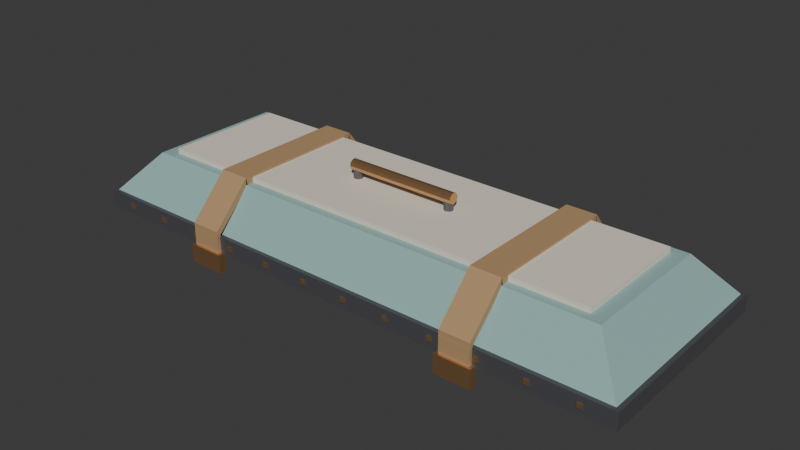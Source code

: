# Source: backpack_lid.blend  (saved by Blender 5.3.31; exported with 4.5.12 LTS)
import bpy
from mathutils import Matrix  # noqa: F401  (used for matrix-valued properties, if any)

bpy.ops.wm.read_factory_settings(use_empty=True)
scene = bpy.context.scene
scene.name = 'Scene'

# ---- collections
col_collection = bpy.data.collections.new('Collection'); scene.collection.children.link(col_collection)

# ---- materials (node trees are filled in below, after node groups)
mat_irondark = bpy.data.materials.new('IronDark')
mat_irondark.use_backface_culling = True
mat_irondark.diffuse_color = (0.17, 0.17, 0.19, 1.0)
mat_copper = bpy.data.materials.new('Copper')
mat_copper.use_backface_culling = True
mat_copper.diffuse_color = (0.78, 0.45, 0.22, 1.0)
mat_paint = bpy.data.materials.new('Paint')
mat_paint.use_backface_culling = True
mat_paint.diffuse_color = (0.29, 0.47, 0.45, 1.0)
mat_wallcream = bpy.data.materials.new('WallCream')
mat_wallcream.use_backface_culling = True
mat_wallcream.diffuse_color = (0.8, 0.74, 0.62, 1.0)
mat_wood = bpy.data.materials.new('Wood')
mat_wood.use_backface_culling = True
mat_wood.diffuse_color = (0.45, 0.28, 0.14, 1.0)
mat_iron = bpy.data.materials.new('Iron')
mat_iron.use_backface_culling = True
mat_iron.diffuse_color = (0.42, 0.43, 0.46, 1.0)

# ---- material node trees
mat_irondark.use_nodes = True; mat_irondark.node_tree.nodes.clear()
_N = mat_irondark.node_tree.nodes; _L = mat_irondark.node_tree.links
n0 = _N.new('ShaderNodeBsdfPrincipled'); n0.name = 'Principled BSDF'; n0.location = (-200, 100)
n0.inputs[0].default_value = (0.17, 0.17, 0.19, 1.0)
n0.inputs[1].default_value = 0.7
n0.inputs[2].default_value = 0.55
n0.inputs[10].default_value = 0.005
n1 = _N.new('ShaderNodeOutputMaterial'); n1.name = 'Material Output'; n1.location = (200, 100)
_L.new(n0.outputs[0], n1.inputs[0])
n1.is_active_output = True
mat_copper.use_nodes = True; mat_copper.node_tree.nodes.clear()
_N = mat_copper.node_tree.nodes; _L = mat_copper.node_tree.links
n0 = _N.new('ShaderNodeBsdfPrincipled'); n0.name = 'Principled BSDF'; n0.location = (-200, 100)
n0.inputs[0].default_value = (0.78, 0.45, 0.22, 1.0)
n0.inputs[1].default_value = 0.9
n0.inputs[2].default_value = 0.35
n0.inputs[10].default_value = 0.005
n1 = _N.new('ShaderNodeOutputMaterial'); n1.name = 'Material Output'; n1.location = (200, 100)
_L.new(n0.outputs[0], n1.inputs[0])
n1.is_active_output = True
mat_paint.use_nodes = True; mat_paint.node_tree.nodes.clear()
_N = mat_paint.node_tree.nodes; _L = mat_paint.node_tree.links
n0 = _N.new('ShaderNodeBsdfPrincipled'); n0.name = 'Principled BSDF'; n0.location = (-200, 100)
n0.inputs[0].default_value = (0.29, 0.47, 0.45, 1.0)
n0.inputs[2].default_value = 0.75
n0.inputs[10].default_value = 0.005
n1 = _N.new('ShaderNodeOutputMaterial'); n1.name = 'Material Output'; n1.location = (200, 100)
_L.new(n0.outputs[0], n1.inputs[0])
n1.is_active_output = True
mat_wallcream.use_nodes = True; mat_wallcream.node_tree.nodes.clear()
_N = mat_wallcream.node_tree.nodes; _L = mat_wallcream.node_tree.links
n0 = _N.new('ShaderNodeBsdfPrincipled'); n0.name = 'Principled BSDF'; n0.location = (-200, 100)
n0.inputs[0].default_value = (0.8, 0.74, 0.62, 1.0)
n0.inputs[2].default_value = 0.75
n0.inputs[10].default_value = 0.005
n1 = _N.new('ShaderNodeOutputMaterial'); n1.name = 'Material Output'; n1.location = (200, 100)
_L.new(n0.outputs[0], n1.inputs[0])
n1.is_active_output = True
mat_wood.use_nodes = True; mat_wood.node_tree.nodes.clear()
_N = mat_wood.node_tree.nodes; _L = mat_wood.node_tree.links
n0 = _N.new('ShaderNodeBsdfPrincipled'); n0.name = 'Principled BSDF'; n0.location = (-200, 100)
n0.inputs[0].default_value = (0.45, 0.28, 0.14, 1.0)
n0.inputs[2].default_value = 0.75
n0.inputs[10].default_value = 0.005
n1 = _N.new('ShaderNodeOutputMaterial'); n1.name = 'Material Output'; n1.location = (200, 100)
_L.new(n0.outputs[0], n1.inputs[0])
n1.is_active_output = True
mat_iron.use_nodes = True; mat_iron.node_tree.nodes.clear()
_N = mat_iron.node_tree.nodes; _L = mat_iron.node_tree.links
n0 = _N.new('ShaderNodeBsdfPrincipled'); n0.name = 'Principled BSDF'; n0.location = (-200, 100)
n0.inputs[0].default_value = (0.42, 0.43, 0.46, 1.0)
n0.inputs[1].default_value = 0.8
n0.inputs[2].default_value = 0.45
n0.inputs[10].default_value = 0.005
n1 = _N.new('ShaderNodeOutputMaterial'); n1.name = 'Material Output'; n1.location = (200, 100)
_L.new(n0.outputs[0], n1.inputs[0])
n1.is_active_output = True

# ---- world
world_world = bpy.data.worlds.new('World'); scene.world = world_world
world_world.use_nodes = True; world_world.node_tree.nodes.clear()
_N = world_world.node_tree.nodes; _L = world_world.node_tree.links
n0 = _N.new('ShaderNodeOutputWorld'); n0.name = 'World Output'; n0.location = (200, 100)
n1 = _N.new('ShaderNodeBackground'); n1.name = 'Background'; n1.location = (-200, 100)
n1.inputs[0].default_value = (0.05088, 0.05088, 0.05088, 1.0)
_L.new(n1.outputs[0], n0.inputs[0])
n0.is_active_output = True
world_world.color = (0.05088, 0.05088, 0.05088)
world_world.sun_shadow_jitter_overblur = 0.0

# ---- meshes
me_backpacklid = bpy.data.meshes.new('BackpackLid')
me_backpacklid.from_pydata([(-1.64, -1.16, -0.025), (-1.64, -1.16, 0.075), (-1.64, 0.06, -0.025), (-1.64, 0.06, 0.075), (1.64, -1.16, -0.025), (1.64, -1.16, 0.075), (1.64, 0.06, -0.025), (1.64, 0.06, 0.075), (-1.473, -1.166, 0.012), (-1.473, -1.166, 0.038), (-1.473, -1.16, 0.012), (-1.473, -1.16, 0.038), (-1.447, -1.166, 0.012), (-1.447, -1.166, 0.038), (-1.447, -1.16, 0.012), (-1.447, -1.16, 0.038), (-1.208, -1.166, 0.012), (-1.208, -1.166, 0.038), (-1.208, -1.16, 0.012), (-1.208, -1.16, 0.038), (-1.182, -1.166, 0.012), (-1.182, -1.166, 0.038), (-1.182, -1.16, 0.012), (-1.182, -1.16, 0.038), (-0.9421, -1.166, 0.012), (-0.9421, -1.166, 0.038), (-0.9421, -1.16, 0.012), (-0.9421, -1.16, 0.038), (-0.9161, -1.166, 0.012), (-0.9161, -1.166, 0.038), (-0.9161, -1.16, 0.012), (-0.9161, -1.16, 0.038), (-0.6766, -1.166, 0.012), (-0.6766, -1.166, 0.038), (-0.6766, -1.16, 0.012), (-0.6766, -1.16, 0.038), (-0.6506, -1.166, 0.012), (-0.6506, -1.166, 0.038), (-0.6506, -1.16, 0.012), (-0.6506, -1.16, 0.038), (-0.4112, -1.166, 0.012), (-0.4112, -1.166, 0.038), (-0.4112, -1.16, 0.012), (-0.4112, -1.16, 0.038), (-0.3852, -1.166, 0.012), (-0.3852, -1.166, 0.038), (-0.3852, -1.16, 0.012), (-0.3852, -1.16, 0.038), (-0.1457, -1.166, 0.012), (-0.1457, -1.166, 0.038), (-0.1457, -1.16, 0.012), (-0.1457, -1.16, 0.038), (-0.1197, -1.166, 0.012), (-0.1197, -1.166, 0.038), (-0.1197, -1.16, 0.012), (-0.1197, -1.16, 0.038), (0.1197, -1.166, 0.012), (0.1197, -1.166, 0.038), (0.1197, -1.16, 0.012), (0.1197, -1.16, 0.038), (0.1457, -1.166, 0.012), (0.1457, -1.166, 0.038), (0.1457, -1.16, 0.012), (0.1457, -1.16, 0.038), (0.3852, -1.166, 0.012), (0.3852, -1.166, 0.038), (0.3852, -1.16, 0.012), (0.3852, -1.16, 0.038), (0.4112, -1.166, 0.012), (0.4112, -1.166, 0.038), (0.4112, -1.16, 0.012), (0.4112, -1.16, 0.038), (0.6506, -1.166, 0.012), (0.6506, -1.166, 0.038), (0.6506, -1.16, 0.012), (0.6506, -1.16, 0.038), (0.6766, -1.166, 0.012), (0.6766, -1.166, 0.038), (0.6766, -1.16, 0.012), (0.6766, -1.16, 0.038), (0.9161, -1.166, 0.012), (0.9161, -1.166, 0.038), (0.9161, -1.16, 0.012), (0.9161, -1.16, 0.038), (0.9421, -1.166, 0.012), (0.9421, -1.166, 0.038), (0.9421, -1.16, 0.012), (0.9421, -1.16, 0.038), (1.182, -1.166, 0.012), (1.182, -1.166, 0.038), (1.182, -1.16, 0.012), (1.182, -1.16, 0.038), (1.208, -1.166, 0.012), (1.208, -1.166, 0.038), (1.208, -1.16, 0.012), (1.208, -1.16, 0.038), (1.447, -1.166, 0.012), (1.447, -1.166, 0.038), (1.447, -1.16, 0.012), (1.447, -1.16, 0.038), (1.473, -1.166, 0.012), (1.473, -1.166, 0.038), (1.473, -1.16, 0.012), (1.473, -1.16, 0.038), (-1.615, -1.135, 0.075), (1.615, -1.135, 0.075), (1.615, 0.035, 0.075), (-1.615, 0.035, 0.075), (-1.415, -0.955, 0.3), (1.415, -0.955, 0.3), (1.415, -0.145, 0.3), (-1.415, -0.145, 0.3), (-1.335, -0.905, 0.3), (-1.335, -0.905, 0.33), (-1.335, -0.195, 0.3), (-1.335, -0.195, 0.33), (1.335, -0.905, 0.3), (1.335, -0.905, 0.33), (1.335, -0.195, 0.3), (1.335, -0.195, 0.33), (-0.908, -0.955, 0.298), (-0.908, -0.955, 0.342), (-0.908, -0.145, 0.298), (-0.908, -0.145, 0.342), (-0.732, -0.955, 0.298), (-0.732, -0.955, 0.342), (-0.732, -0.145, 0.298), (-0.732, -0.145, 0.342), (-0.908, -1.18, 0.065), (-0.908, -0.945, 0.298), (-0.908, -0.955, 0.342), (-0.908, -1.18, 0.11), (-0.732, -1.18, 0.065), (-0.732, -0.945, 0.298), (-0.732, -0.955, 0.342), (-0.732, -1.18, 0.11), (-0.908, -0.155, 0.298), (-0.908, 0.04, 0.07), (-0.908, 0.04, 0.115), (-0.908, -0.145, 0.342), (-0.732, -0.155, 0.298), (-0.732, 0.04, 0.07), (-0.732, 0.04, 0.115), (-0.732, -0.145, 0.342), (-0.906, -1.182, -0.1), (-0.906, -1.182, 0.08), (-0.906, -1.154, -0.1), (-0.906, -1.154, 0.08), (-0.734, -1.182, -0.1), (-0.734, -1.182, 0.08), (-0.734, -1.154, -0.1), (-0.734, -1.154, 0.08), (-0.925, -1.196, -0.125), (-0.925, -1.196, -0.015), (-0.925, -1.15, -0.125), (-0.925, -1.15, -0.015), (-0.715, -1.196, -0.125), (-0.715, -1.196, -0.015), (-0.715, -1.15, -0.125), (-0.715, -1.15, -0.015), (0.732, -0.955, 0.298), (0.732, -0.955, 0.342), (0.732, -0.145, 0.298), (0.732, -0.145, 0.342), (0.908, -0.955, 0.298), (0.908, -0.955, 0.342), (0.908, -0.145, 0.298), (0.908, -0.145, 0.342), (0.732, -1.18, 0.065), (0.732, -0.945, 0.298), (0.732, -0.955, 0.342), (0.732, -1.18, 0.11), (0.908, -1.18, 0.065), (0.908, -0.945, 0.298), (0.908, -0.955, 0.342), (0.908, -1.18, 0.11), (0.732, -0.155, 0.298), (0.732, 0.04, 0.07), (0.732, 0.04, 0.115), (0.732, -0.145, 0.342), (0.908, -0.155, 0.298), (0.908, 0.04, 0.07), (0.908, 0.04, 0.115), (0.908, -0.145, 0.342), (0.734, -1.182, -0.1), (0.734, -1.182, 0.08), (0.734, -1.154, -0.1), (0.734, -1.154, 0.08), (0.906, -1.182, -0.1), (0.906, -1.182, 0.08), (0.906, -1.154, -0.1), (0.906, -1.154, 0.08), (0.715, -1.196, -0.125), (0.715, -1.196, -0.015), (0.715, -1.15, -0.125), (0.715, -1.15, -0.015), (0.925, -1.196, -0.125), (0.925, -1.196, -0.015), (0.925, -1.15, -0.125), (0.925, -1.15, -0.015), (-0.3, -0.524, 0.325), (-0.3, -0.524, 0.4), (-0.2816, -0.5316, 0.325), (-0.2816, -0.5316, 0.4), (-0.274, -0.55, 0.325), (-0.274, -0.55, 0.4), (-0.2816, -0.5684, 0.325), (-0.2816, -0.5684, 0.4), (-0.3, -0.576, 0.325), (-0.3, -0.576, 0.4), (-0.3184, -0.5684, 0.325), (-0.3184, -0.5684, 0.4), (-0.326, -0.55, 0.325), (-0.326, -0.55, 0.4), (-0.3184, -0.5316, 0.325), (-0.3184, -0.5316, 0.4), (0.3, -0.524, 0.325), (0.3, -0.524, 0.4), (0.3184, -0.5316, 0.325), (0.3184, -0.5316, 0.4), (0.326, -0.55, 0.325), (0.326, -0.55, 0.4), (0.3184, -0.5684, 0.325), (0.3184, -0.5684, 0.4), (0.3, -0.576, 0.325), (0.3, -0.576, 0.4), (0.2816, -0.5684, 0.325), (0.2816, -0.5684, 0.4), (0.274, -0.55, 0.325), (0.274, -0.55, 0.4), (0.2816, -0.5316, 0.325), (0.2816, -0.5316, 0.4), (-0.33, -0.518, 0.4), (0.33, -0.518, 0.4), (-0.33, -0.5241, 0.3812), (0.33, -0.5241, 0.3812), (-0.33, -0.5401, 0.3696), (0.33, -0.5401, 0.3696), (-0.33, -0.5599, 0.3696), (0.33, -0.5599, 0.3696), (-0.33, -0.5759, 0.3812), (0.33, -0.5759, 0.3812), (-0.33, -0.582, 0.4), (0.33, -0.582, 0.4), (-0.33, -0.5759, 0.4188), (0.33, -0.5759, 0.4188), (-0.33, -0.5599, 0.4304), (0.33, -0.5599, 0.4304), (-0.33, -0.5401, 0.4304), (0.33, -0.5401, 0.4304), (-0.33, -0.5241, 0.4188), (0.33, -0.5241, 0.4188), (-1.34, 0.056, -3.423e-09), (-1.14, 0.056, 3.423e-09), (-1.34, 0.0453, -0.03292), (-1.14, 0.0453, -0.03292), (-1.34, 0.0173, -0.05326), (-1.14, 0.0173, -0.05326), (-1.34, -0.0173, -0.05326), (-1.14, -0.0173, -0.05326), (-1.34, -0.0453, -0.03292), (-1.14, -0.0453, -0.03292), (-1.34, -0.056, -3.423e-09), (-1.14, -0.056, 3.423e-09), (-1.34, -0.0453, 0.03292), (-1.14, -0.0453, 0.03292), (-1.34, -0.0173, 0.05326), (-1.14, -0.0173, 0.05326), (-1.34, 0.0173, 0.05326), (-1.14, 0.0173, 0.05326), (-1.34, 0.0453, 0.03292), (-1.14, 0.0453, 0.03292), (-1.345, 0.03, -3.594e-09), (-1.135, 0.03, 3.594e-09), (-1.345, 0.02121, -0.02121), (-1.135, 0.02121, -0.02121), (-1.345, 0.0, -0.03), (-1.135, 0.0, -0.03), (-1.345, -0.02121, -0.02121), (-1.135, -0.02121, -0.02121), (-1.345, -0.03, -3.594e-09), (-1.135, -0.03, 3.594e-09), (-1.345, -0.02121, 0.02121), (-1.135, -0.02121, 0.02121), (-1.345, 0.0, 0.03), (-1.135, 0.0, 0.03), (-1.345, 0.02121, 0.02121), (-1.135, 0.02121, 0.02121), (-0.78, 0.056, -3.423e-09), (-0.58, 0.056, 3.423e-09), (-0.78, 0.0453, -0.03292), (-0.58, 0.0453, -0.03292), (-0.78, 0.0173, -0.05326), (-0.58, 0.0173, -0.05326), (-0.78, -0.0173, -0.05326), (-0.58, -0.0173, -0.05326), (-0.78, -0.0453, -0.03292), (-0.58, -0.0453, -0.03292), (-0.78, -0.056, -3.423e-09), (-0.58, -0.056, 3.423e-09), (-0.78, -0.0453, 0.03292), (-0.58, -0.0453, 0.03292), (-0.78, -0.0173, 0.05326), (-0.58, -0.0173, 0.05326), (-0.78, 0.0173, 0.05326), (-0.58, 0.0173, 0.05326), (-0.78, 0.0453, 0.03292), (-0.58, 0.0453, 0.03292), (-0.785, 0.03, -3.594e-09), (-0.575, 0.03, 3.594e-09), (-0.785, 0.02121, -0.02121), (-0.575, 0.02121, -0.02121), (-0.785, 0.0, -0.03), (-0.575, 0.0, -0.03), (-0.785, -0.02121, -0.02121), (-0.575, -0.02121, -0.02121), (-0.785, -0.03, -3.594e-09), (-0.575, -0.03, 3.594e-09), (-0.785, -0.02121, 0.02121), (-0.575, -0.02121, 0.02121), (-0.785, 0.0, 0.03), (-0.575, 0.0, 0.03), (-0.785, 0.02121, 0.02121), (-0.575, 0.02121, 0.02121), (0.58, 0.056, -3.423e-09), (0.78, 0.056, 3.423e-09), (0.58, 0.0453, -0.03292), (0.78, 0.0453, -0.03292), (0.58, 0.0173, -0.05326), (0.78, 0.0173, -0.05326), (0.58, -0.0173, -0.05326), (0.78, -0.0173, -0.05326), (0.58, -0.0453, -0.03292), (0.78, -0.0453, -0.03292), (0.58, -0.056, -3.423e-09), (0.78, -0.056, 3.423e-09), (0.58, -0.0453, 0.03292), (0.78, -0.0453, 0.03292), (0.58, -0.0173, 0.05326), (0.78, -0.0173, 0.05326), (0.58, 0.0173, 0.05326), (0.78, 0.0173, 0.05326), (0.58, 0.0453, 0.03292), (0.78, 0.0453, 0.03292), (0.575, 0.03, -3.594e-09), (0.785, 0.03, 3.594e-09), (0.575, 0.02121, -0.02121), (0.785, 0.02121, -0.02121), (0.575, 0.0, -0.03), (0.785, 0.0, -0.03), (0.575, -0.02121, -0.02121), (0.785, -0.02121, -0.02121), (0.575, -0.03, -3.594e-09), (0.785, -0.03, 3.594e-09), (0.575, -0.02121, 0.02121), (0.785, -0.02121, 0.02121), (0.575, 0.0, 0.03), (0.785, 0.0, 0.03), (0.575, 0.02121, 0.02121), (0.785, 0.02121, 0.02121), (1.14, 0.056, -3.423e-09), (1.34, 0.056, 3.423e-09), (1.14, 0.0453, -0.03292), (1.34, 0.0453, -0.03292), (1.14, 0.0173, -0.05326), (1.34, 0.0173, -0.05326), (1.14, -0.0173, -0.05326), (1.34, -0.0173, -0.05326), (1.14, -0.0453, -0.03292), (1.34, -0.0453, -0.03292), (1.14, -0.056, -3.423e-09), (1.34, -0.056, 3.423e-09), (1.14, -0.0453, 0.03292), (1.34, -0.0453, 0.03292), (1.14, -0.0173, 0.05326), (1.34, -0.0173, 0.05326), (1.14, 0.0173, 0.05326), (1.34, 0.0173, 0.05326), (1.14, 0.0453, 0.03292), (1.34, 0.0453, 0.03292), (1.135, 0.03, -3.594e-09), (1.345, 0.03, 3.594e-09), (1.135, 0.02121, -0.02121), (1.345, 0.02121, -0.02121), (1.135, 0.0, -0.03), (1.345, 0.0, -0.03), (1.135, -0.02121, -0.02121), (1.345, -0.02121, -0.02121), (1.135, -0.03, -3.594e-09), (1.345, -0.03, 3.594e-09), (1.135, -0.02121, 0.02121), (1.345, -0.02121, 0.02121), (1.135, 0.0, 0.03), (1.345, 0.0, 0.03), (1.135, 0.02121, 0.02121), (1.345, 0.02121, 0.02121)], [], [(0, 1, 3, 2), (2, 3, 7, 6), (6, 7, 5, 4), (4, 5, 1, 0), (2, 6, 4, 0), (7, 3, 1, 5), (8, 9, 11, 10), (10, 11, 15, 14), (14, 15, 13, 12), (12, 13, 9, 8), (10, 14, 12, 8), (15, 11, 9, 13), (16, 17, 19, 18), (18, 19, 23, 22), (22, 23, 21, 20), (20, 21, 17, 16), (18, 22, 20, 16), (23, 19, 17, 21), (24, 25, 27, 26), (26, 27, 31, 30), (30, 31, 29, 28), (28, 29, 25, 24), (26, 30, 28, 24), (31, 27, 25, 29), (32, 33, 35, 34), (34, 35, 39, 38), (38, 39, 37, 36), (36, 37, 33, 32), (34, 38, 36, 32), (39, 35, 33, 37), (40, 41, 43, 42), (42, 43, 47, 46), (46, 47, 45, 44), (44, 45, 41, 40), (42, 46, 44, 40), (47, 43, 41, 45), (48, 49, 51, 50), (50, 51, 55, 54), (54, 55, 53, 52), (52, 53, 49, 48), (50, 54, 52, 48), (55, 51, 49, 53), (56, 57, 59, 58), (58, 59, 63, 62), (62, 63, 61, 60), (60, 61, 57, 56), (58, 62, 60, 56), (63, 59, 57, 61), (64, 65, 67, 66), (66, 67, 71, 70), (70, 71, 69, 68), (68, 69, 65, 64), (66, 70, 68, 64), (71, 67, 65, 69), (72, 73, 75, 74), (74, 75, 79, 78), (78, 79, 77, 76), (76, 77, 73, 72), (74, 78, 76, 72), (79, 75, 73, 77), (80, 81, 83, 82), (82, 83, 87, 86), (86, 87, 85, 84), (84, 85, 81, 80), (82, 86, 84, 80), (87, 83, 81, 85), (88, 89, 91, 90), (90, 91, 95, 94), (94, 95, 93, 92), (92, 93, 89, 88), (90, 94, 92, 88), (95, 91, 89, 93), (96, 97, 99, 98), (98, 99, 103, 102), (102, 103, 101, 100), (100, 101, 97, 96), (98, 102, 100, 96), (103, 99, 97, 101), (107, 106, 105, 104), (108, 109, 110, 111), (104, 105, 109, 108), (105, 106, 110, 109), (106, 107, 111, 110), (107, 104, 108, 111), (112, 113, 115, 114), (114, 115, 119, 118), (118, 119, 117, 116), (116, 117, 113, 112), (114, 118, 116, 112), (119, 115, 113, 117), (120, 121, 123, 122), (122, 123, 127, 126), (126, 127, 125, 124), (124, 125, 121, 120), (122, 126, 124, 120), (127, 123, 121, 125), (131, 130, 129, 128), (132, 133, 134, 135), (128, 129, 133, 132), (129, 130, 134, 133), (130, 131, 135, 134), (131, 128, 132, 135), (139, 138, 137, 136), (140, 141, 142, 143), (136, 137, 141, 140), (137, 138, 142, 141), (138, 139, 143, 142), (139, 136, 140, 143), (144, 145, 147, 146), (146, 147, 151, 150), (150, 151, 149, 148), (148, 149, 145, 144), (146, 150, 148, 144), (151, 147, 145, 149), (152, 153, 155, 154), (154, 155, 159, 158), (158, 159, 157, 156), (156, 157, 153, 152), (154, 158, 156, 152), (159, 155, 153, 157), (160, 161, 163, 162), (162, 163, 167, 166), (166, 167, 165, 164), (164, 165, 161, 160), (162, 166, 164, 160), (167, 163, 161, 165), (171, 170, 169, 168), (172, 173, 174, 175), (168, 169, 173, 172), (169, 170, 174, 173), (170, 171, 175, 174), (171, 168, 172, 175), (179, 178, 177, 176), (180, 181, 182, 183), (176, 177, 181, 180), (177, 178, 182, 181), (178, 179, 183, 182), (179, 176, 180, 183), (184, 185, 187, 186), (186, 187, 191, 190), (190, 191, 189, 188), (188, 189, 185, 184), (186, 190, 188, 184), (191, 187, 185, 189), (192, 193, 195, 194), (194, 195, 199, 198), (198, 199, 197, 196), (196, 197, 193, 192), (194, 198, 196, 192), (199, 195, 193, 197), (260, 261, 263, 262), (292, 293, 295, 294), (200, 201, 203, 202), (224, 225, 227, 226), (218, 219, 221, 220), (202, 203, 205, 204), (222, 223, 225, 224), (288, 289, 291, 290), (204, 205, 207, 206), (254, 255, 257, 256), (294, 295, 297, 296), (206, 207, 209, 208), (272, 273, 275, 274), (216, 217, 219, 218), (208, 209, 211, 210), (220, 221, 223, 222), (318, 319, 321, 320), (210, 211, 213, 212), (203, 201, 215, 213, 211, 209, 207, 205), (296, 297, 299, 298), (212, 213, 215, 214), (232, 233, 235, 234), (238, 239, 241, 240), (214, 215, 201, 200), (200, 202, 204, 206, 208, 210, 212, 214), (256, 257, 259, 258), (236, 237, 239, 238), (226, 227, 229, 228), (262, 263, 265, 264), (220, 222, 224, 226, 228, 230, 216, 218), (228, 229, 231, 230), (234, 235, 237, 236), (240, 241, 243, 242), (230, 231, 217, 216), (227, 225, 223, 221, 219, 217, 231, 229), (290, 291, 293, 292), (316, 317, 319, 318), (242, 243, 245, 244), (258, 259, 261, 260), (252, 253, 255, 254), (244, 245, 247, 246), (280, 281, 283, 282), (282, 283, 285, 284), (246, 247, 249, 248), (237, 235, 233, 251, 249, 247, 245, 243, 241, 239), (276, 277, 279, 278), (248, 249, 251, 250), (310, 311, 313, 312), (274, 275, 277, 276), (250, 251, 233, 232), (238, 240, 242, 244, 246, 248, 250, 232, 234, 236), (278, 279, 281, 280), (264, 265, 267, 266), (330, 331, 333, 332), (352, 353, 355, 354), (266, 267, 269, 268), (324, 325, 327, 326), (256, 258, 260, 262, 264, 266, 268, 270, 252, 254), (268, 269, 271, 270), (354, 355, 357, 356), (283, 281, 279, 277, 275, 273, 287, 285), (270, 271, 253, 252), (259, 257, 255, 253, 271, 269, 267, 265, 263, 261), (312, 313, 315, 314), (284, 285, 287, 286), (326, 327, 329, 328), (328, 329, 331, 330), (286, 287, 273, 272), (282, 284, 286, 272, 274, 276, 278, 280), (332, 333, 335, 334), (346, 347, 349, 348), (298, 299, 301, 300), (308, 309, 311, 310), (314, 315, 317, 316), (300, 301, 303, 302), (366, 367, 369, 368), (388, 389, 391, 390), (302, 303, 305, 304), (360, 361, 363, 362), (294, 296, 298, 300, 302, 304, 306, 288, 290, 292), (304, 305, 307, 306), (390, 391, 393, 392), (319, 317, 315, 313, 311, 309, 323, 321), (306, 307, 289, 288), (291, 289, 307, 305, 303, 301, 299, 297, 295, 293), (348, 349, 351, 350), (320, 321, 323, 322), (362, 363, 365, 364), (364, 365, 367, 366), (322, 323, 309, 308), (312, 314, 316, 318, 320, 322, 308, 310), (368, 369, 371, 370), (382, 383, 385, 384), (334, 335, 337, 336), (344, 345, 347, 346), (350, 351, 353, 352), (336, 337, 339, 338), (338, 339, 341, 340), (330, 332, 334, 336, 338, 340, 342, 324, 326, 328), (340, 341, 343, 342), (355, 353, 351, 349, 347, 345, 359, 357), (342, 343, 325, 324), (333, 331, 329, 327, 325, 343, 341, 339, 337, 335), (384, 385, 387, 386), (356, 357, 359, 358), (358, 359, 345, 344), (348, 350, 352, 354, 356, 358, 344, 346), (370, 371, 373, 372), (380, 381, 383, 382), (386, 387, 389, 388), (372, 373, 375, 374), (374, 375, 377, 376), (366, 368, 370, 372, 374, 376, 378, 360, 362, 364), (376, 377, 379, 378), (391, 389, 387, 385, 383, 381, 395, 393), (378, 379, 361, 360), (369, 367, 365, 363, 361, 379, 377, 375, 373, 371), (392, 393, 395, 394), (394, 395, 381, 380), (384, 386, 388, 390, 392, 394, 380, 382)])
me_backpacklid.polygons.foreach_set('material_index', [0, 0, 0, 0, 0, 0, 1, 1, 1, 1, 1, 1, 1, 1, 1, 1, 1, 1, 1, 1, 1, 1, 1, 1, 1, 1, 1, 1, 1, 1, 1, 1, 1, 1, 1, 1, 1, 1, 1, 1, 1, 1, 1, 1, 1, 1, 1, 1, 1, 1, 1, 1, 1, 1, 1, 1, 1, 1, 1, 1, 1, 1, 1, 1, 1, 1, 1, 1, 1, 1, 1, 1, 1, 1, 1, 1, 1, 1, 2, 2, 2, 2, 2, 2, 3, 3, 3, 3, 3, 3, 4, 4, 4, 4, 4, 4, 4, 4, 4, 4, 4, 4, 4, 4, 4, 4, 4, 4, 4, 4, 4, 4, 4, 4, 1, 1, 1, 1, 1, 1, 4, 4, 4, 4, 4, 4, 4, 4, 4, 4, 4, 4, 4, 4, 4, 4, 4, 4, 4, 4, 4, 4, 4, 4, 1, 1, 1, 1, 1, 1, 5, 5, 0, 0, 0, 0, 0, 5, 0, 5, 5, 0, 1, 0, 0, 0, 1, 0, 0, 5, 0, 1, 1, 0, 0, 5, 1, 0, 5, 0, 0, 1, 1, 0, 0, 5, 1, 1, 5, 5, 1, 1, 1, 1, 1, 1, 1, 1, 1, 1, 1, 1, 5, 5, 1, 5, 5, 5, 5, 1, 1, 5, 5, 1, 1, 5, 5, 1, 1, 5, 1, 5, 1, 1, 5, 5, 1, 5, 5, 5, 5, 1, 1, 5, 5, 1, 1, 5, 5, 1, 1, 5, 1, 5, 1, 1, 5, 5, 5, 5, 1, 5, 5, 1, 1, 1, 1, 5, 1, 1, 5, 5, 5, 5, 1, 5, 5, 1, 1, 1])
me_backpacklid.materials.append(mat_irondark)
me_backpacklid.materials.append(mat_copper)
me_backpacklid.materials.append(mat_paint)
me_backpacklid.materials.append(mat_wallcream)
me_backpacklid.materials.append(mat_wood)
me_backpacklid.materials.append(mat_iron)
me_backpacklid.update()

# ---- objects
ob_backpacklid = bpy.data.objects.new('BackpackLid', me_backpacklid)

# ---- transforms, parenting, visibility, modifiers, constraints
ob_backpacklid.location = (0.0, 0.0, 0.0)

# ---- collection membership
scene.collection.objects.link(ob_backpacklid)

# ---- scene / render settings (as saved in the file)
scene.frame_start = 1; scene.frame_end = 250; scene.frame_set(1)
scene.render.engine = 'BLENDER_EEVEE_NEXT'
scene.render.bake_bias = 0.0
scene.render.bake_samples = 0
scene.render.compositor_device = 'GPU'
scene.eevee.use_volume_custom_range = False
scene.eevee.fast_gi_thickness_near = 0.1
scene.eevee.fast_gi_thickness_far = 0.0
scene.eevee.ray_tracing_options.screen_trace_thickness = 0.1
bpy.context.view_layer.update()

# ---- added for rendering (the .blend has no active camera and no usable light): camera, sun
cam_auto = bpy.data.cameras.new('AutoCamera')
cam_auto.lens = 50.0
cam_auto.sensor_width = 36.0
cam_auto.clip_end = 1000.0
ob_auto_camera = bpy.data.objects.new('AutoCamera', cam_auto)
scene.collection.objects.link(ob_auto_camera)
ob_auto_camera.location = (3.29001, -4.51601, 2.78472)
ob_auto_camera.rotation_euler = (1.09748, -7.21219e-08, 0.694738)
scene.camera = ob_auto_camera
light_auto_sun = bpy.data.lights.new('AutoSun', 'SUN')
light_auto_sun.energy = 3.0
light_auto_sun.angle = 0.0523599
ob_auto_sun = bpy.data.objects.new('AutoSun', light_auto_sun)
scene.collection.objects.link(ob_auto_sun)
ob_auto_sun.rotation_euler = (0.872665, 0.174533, 0.523599)
bpy.context.view_layer.update()
